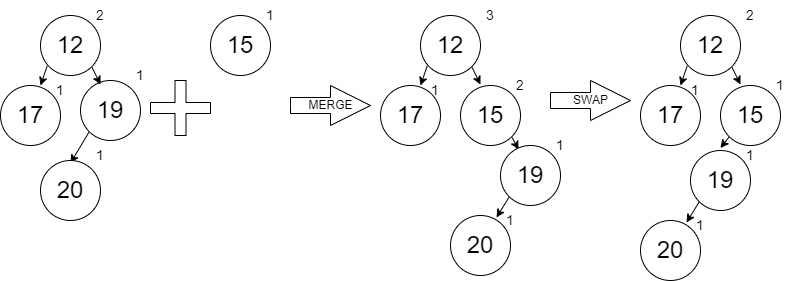

The diagram above was exported from draw.io. Its source (the exported page's mxGraphModel, read from the mxfile embedded in the PNG):
<mxGraphModel dx="1102" dy="865" grid="1" gridSize="10" guides="1" tooltips="1" connect="1" arrows="1" fold="1" page="1" pageScale="1" pageWidth="850" pageHeight="1100" math="0" shadow="0">
  <root>
    <mxCell id="0" />
    <mxCell id="1" parent="0" />
    <mxCell id="0VGHKmyP8yDBSpkg8Hg7-13" style="edgeStyle=none;rounded=0;orthogonalLoop=1;jettySize=auto;html=1;exitX=0;exitY=1;exitDx=0;exitDy=0;entryX=0;entryY=0.75;entryDx=0;entryDy=0;fontSize=14;" edge="1" parent="1" source="0VGHKmyP8yDBSpkg8Hg7-14" target="0VGHKmyP8yDBSpkg8Hg7-17">
      <mxGeometry relative="1" as="geometry" />
    </mxCell>
    <mxCell id="0VGHKmyP8yDBSpkg8Hg7-14" value="&lt;font style=&quot;font-size: 24px&quot;&gt;19&lt;/font&gt;" style="ellipse;whiteSpace=wrap;html=1;aspect=fixed;" vertex="1" parent="1">
      <mxGeometry x="100" y="205" width="60" height="60" as="geometry" />
    </mxCell>
    <mxCell id="0VGHKmyP8yDBSpkg8Hg7-15" value="1" style="text;html=1;strokeColor=none;fillColor=none;align=center;verticalAlign=middle;whiteSpace=wrap;rounded=0;fontSize=14;" vertex="1" parent="1">
      <mxGeometry x="130" y="185" width="60" height="30" as="geometry" />
    </mxCell>
    <mxCell id="0VGHKmyP8yDBSpkg8Hg7-16" value="&lt;font style=&quot;font-size: 24px&quot;&gt;20&lt;/font&gt;" style="ellipse;whiteSpace=wrap;html=1;aspect=fixed;" vertex="1" parent="1">
      <mxGeometry x="60" y="285" width="60" height="60" as="geometry" />
    </mxCell>
    <mxCell id="0VGHKmyP8yDBSpkg8Hg7-17" value="1" style="text;html=1;strokeColor=none;fillColor=none;align=center;verticalAlign=middle;whiteSpace=wrap;rounded=0;fontSize=14;" vertex="1" parent="1">
      <mxGeometry x="90" y="265" width="60" height="30" as="geometry" />
    </mxCell>
    <mxCell id="0VGHKmyP8yDBSpkg8Hg7-18" style="rounded=0;orthogonalLoop=1;jettySize=auto;html=1;exitX=0;exitY=1;exitDx=0;exitDy=0;entryX=0.7;entryY=0.017;entryDx=0;entryDy=0;entryPerimeter=0;" edge="1" parent="1">
      <mxGeometry relative="1" as="geometry">
        <mxPoint x="66.78679656440363" y="190.19320343559636" as="sourcePoint" />
        <mxPoint x="60" y="209.99999999999997" as="targetPoint" />
      </mxGeometry>
    </mxCell>
    <mxCell id="0VGHKmyP8yDBSpkg8Hg7-19" style="edgeStyle=none;rounded=0;orthogonalLoop=1;jettySize=auto;html=1;exitX=1;exitY=1;exitDx=0;exitDy=0;entryX=0.333;entryY=0.067;entryDx=0;entryDy=0;entryPerimeter=0;" edge="1" parent="1" source="0VGHKmyP8yDBSpkg8Hg7-20" target="0VGHKmyP8yDBSpkg8Hg7-14">
      <mxGeometry relative="1" as="geometry" />
    </mxCell>
    <mxCell id="0VGHKmyP8yDBSpkg8Hg7-20" value="&lt;font style=&quot;font-size: 24px&quot;&gt;12&lt;/font&gt;" style="ellipse;whiteSpace=wrap;html=1;aspect=fixed;" vertex="1" parent="1">
      <mxGeometry x="60" y="140" width="60" height="60" as="geometry" />
    </mxCell>
    <mxCell id="0VGHKmyP8yDBSpkg8Hg7-21" value="&lt;font style=&quot;font-size: 24px&quot;&gt;17&lt;/font&gt;" style="ellipse;whiteSpace=wrap;html=1;aspect=fixed;" vertex="1" parent="1">
      <mxGeometry x="20" y="210" width="60" height="60" as="geometry" />
    </mxCell>
    <mxCell id="0VGHKmyP8yDBSpkg8Hg7-22" value="2" style="text;html=1;strokeColor=none;fillColor=none;align=center;verticalAlign=middle;whiteSpace=wrap;rounded=0;fontSize=14;" vertex="1" parent="1">
      <mxGeometry x="90" y="125.00000000000001" width="60" height="30" as="geometry" />
    </mxCell>
    <mxCell id="0VGHKmyP8yDBSpkg8Hg7-23" value="1" style="text;html=1;strokeColor=none;fillColor=none;align=center;verticalAlign=middle;whiteSpace=wrap;rounded=0;fontSize=14;" vertex="1" parent="1">
      <mxGeometry x="50" y="200" width="60" height="30" as="geometry" />
    </mxCell>
    <mxCell id="0VGHKmyP8yDBSpkg8Hg7-27" value="&lt;font style=&quot;font-size: 24px&quot;&gt;15&lt;/font&gt;" style="ellipse;whiteSpace=wrap;html=1;aspect=fixed;" vertex="1" parent="1">
      <mxGeometry x="230" y="140" width="60" height="60" as="geometry" />
    </mxCell>
    <mxCell id="0VGHKmyP8yDBSpkg8Hg7-29" value="1" style="text;html=1;strokeColor=none;fillColor=none;align=center;verticalAlign=middle;whiteSpace=wrap;rounded=0;fontSize=14;" vertex="1" parent="1">
      <mxGeometry x="260" y="125.00000000000001" width="60" height="30" as="geometry" />
    </mxCell>
    <mxCell id="0VGHKmyP8yDBSpkg8Hg7-33" value="" style="shape=cross;whiteSpace=wrap;html=1;" vertex="1" parent="1">
      <mxGeometry x="170" y="205" width="60" height="55" as="geometry" />
    </mxCell>
    <mxCell id="0VGHKmyP8yDBSpkg8Hg7-37" value="MERGE" style="html=1;shadow=0;dashed=0;align=center;verticalAlign=middle;shape=mxgraph.arrows2.arrow;dy=0.6;dx=40;notch=0;" vertex="1" parent="1">
      <mxGeometry x="310" y="210" width="80" height="40" as="geometry" />
    </mxCell>
    <mxCell id="0VGHKmyP8yDBSpkg8Hg7-39" style="rounded=0;orthogonalLoop=1;jettySize=auto;html=1;exitX=0;exitY=1;exitDx=0;exitDy=0;entryX=0.7;entryY=0.017;entryDx=0;entryDy=0;entryPerimeter=0;" edge="1" parent="1">
      <mxGeometry relative="1" as="geometry">
        <mxPoint x="446.78679656440363" y="190.1932034355964" as="sourcePoint" />
        <mxPoint x="440" y="210" as="targetPoint" />
      </mxGeometry>
    </mxCell>
    <mxCell id="0VGHKmyP8yDBSpkg8Hg7-40" style="edgeStyle=none;rounded=0;orthogonalLoop=1;jettySize=auto;html=1;exitX=1;exitY=1;exitDx=0;exitDy=0;entryX=0.333;entryY=0.067;entryDx=0;entryDy=0;entryPerimeter=0;" edge="1" parent="1" source="0VGHKmyP8yDBSpkg8Hg7-41">
      <mxGeometry relative="1" as="geometry">
        <mxPoint x="499.98" y="209.01999999999998" as="targetPoint" />
      </mxGeometry>
    </mxCell>
    <mxCell id="0VGHKmyP8yDBSpkg8Hg7-41" value="&lt;font style=&quot;font-size: 24px&quot;&gt;12&lt;/font&gt;" style="ellipse;whiteSpace=wrap;html=1;aspect=fixed;" vertex="1" parent="1">
      <mxGeometry x="440" y="140" width="60" height="60" as="geometry" />
    </mxCell>
    <mxCell id="0VGHKmyP8yDBSpkg8Hg7-42" value="&lt;font style=&quot;font-size: 24px&quot;&gt;17&lt;/font&gt;" style="ellipse;whiteSpace=wrap;html=1;aspect=fixed;" vertex="1" parent="1">
      <mxGeometry x="400" y="210" width="60" height="60" as="geometry" />
    </mxCell>
    <mxCell id="0VGHKmyP8yDBSpkg8Hg7-43" value="1" style="text;html=1;strokeColor=none;fillColor=none;align=center;verticalAlign=middle;whiteSpace=wrap;rounded=0;fontSize=14;" vertex="1" parent="1">
      <mxGeometry x="420" y="200" width="70" height="30" as="geometry" />
    </mxCell>
    <mxCell id="0VGHKmyP8yDBSpkg8Hg7-60" style="edgeStyle=none;rounded=0;orthogonalLoop=1;jettySize=auto;html=1;exitX=1;exitY=1;exitDx=0;exitDy=0;entryX=0.3;entryY=0.067;entryDx=0;entryDy=0;entryPerimeter=0;" edge="1" parent="1" source="0VGHKmyP8yDBSpkg8Hg7-44" target="0VGHKmyP8yDBSpkg8Hg7-55">
      <mxGeometry relative="1" as="geometry" />
    </mxCell>
    <mxCell id="0VGHKmyP8yDBSpkg8Hg7-44" value="&lt;font style=&quot;font-size: 24px&quot;&gt;15&lt;/font&gt;" style="ellipse;whiteSpace=wrap;html=1;aspect=fixed;" vertex="1" parent="1">
      <mxGeometry x="480" y="210" width="60" height="60" as="geometry" />
    </mxCell>
    <mxCell id="0VGHKmyP8yDBSpkg8Hg7-45" value="2" style="text;html=1;strokeColor=none;fillColor=none;align=center;verticalAlign=middle;whiteSpace=wrap;rounded=0;fontSize=14;" vertex="1" parent="1">
      <mxGeometry x="510" y="195" width="60" height="30" as="geometry" />
    </mxCell>
    <mxCell id="0VGHKmyP8yDBSpkg8Hg7-46" value="3" style="text;html=1;strokeColor=none;fillColor=none;align=center;verticalAlign=middle;whiteSpace=wrap;rounded=0;fontSize=14;" vertex="1" parent="1">
      <mxGeometry x="480" y="125" width="60" height="30" as="geometry" />
    </mxCell>
    <mxCell id="0VGHKmyP8yDBSpkg8Hg7-57" style="edgeStyle=none;rounded=0;orthogonalLoop=1;jettySize=auto;html=1;exitX=0;exitY=1;exitDx=0;exitDy=0;entryX=0.767;entryY=0.033;entryDx=0;entryDy=0;entryPerimeter=0;" edge="1" parent="1" source="0VGHKmyP8yDBSpkg8Hg7-55" target="0VGHKmyP8yDBSpkg8Hg7-56">
      <mxGeometry relative="1" as="geometry" />
    </mxCell>
    <mxCell id="0VGHKmyP8yDBSpkg8Hg7-55" value="&lt;font style=&quot;font-size: 24px&quot;&gt;19&lt;/font&gt;" style="ellipse;whiteSpace=wrap;html=1;aspect=fixed;" vertex="1" parent="1">
      <mxGeometry x="520" y="270" width="60" height="60" as="geometry" />
    </mxCell>
    <mxCell id="0VGHKmyP8yDBSpkg8Hg7-56" value="&lt;font style=&quot;font-size: 24px&quot;&gt;20&lt;/font&gt;" style="ellipse;whiteSpace=wrap;html=1;aspect=fixed;" vertex="1" parent="1">
      <mxGeometry x="470" y="340" width="60" height="60" as="geometry" />
    </mxCell>
    <mxCell id="0VGHKmyP8yDBSpkg8Hg7-59" value="1" style="text;html=1;strokeColor=none;fillColor=none;align=center;verticalAlign=middle;whiteSpace=wrap;rounded=0;fontSize=14;" vertex="1" parent="1">
      <mxGeometry x="550" y="255" width="60" height="30" as="geometry" />
    </mxCell>
    <mxCell id="0VGHKmyP8yDBSpkg8Hg7-61" value="1" style="text;html=1;strokeColor=none;fillColor=none;align=center;verticalAlign=middle;whiteSpace=wrap;rounded=0;fontSize=14;" vertex="1" parent="1">
      <mxGeometry x="500" y="330" width="60" height="30" as="geometry" />
    </mxCell>
    <mxCell id="0VGHKmyP8yDBSpkg8Hg7-65" value="SWAP" style="html=1;shadow=0;dashed=0;align=center;verticalAlign=middle;shape=mxgraph.arrows2.arrow;dy=0.6;dx=40;notch=0;" vertex="1" parent="1">
      <mxGeometry x="570" y="205" width="80" height="40" as="geometry" />
    </mxCell>
    <mxCell id="0VGHKmyP8yDBSpkg8Hg7-66" style="rounded=0;orthogonalLoop=1;jettySize=auto;html=1;exitX=0;exitY=1;exitDx=0;exitDy=0;entryX=0.7;entryY=0.017;entryDx=0;entryDy=0;entryPerimeter=0;" edge="1" parent="1">
      <mxGeometry relative="1" as="geometry">
        <mxPoint x="706.7867965644036" y="190.1932034355964" as="sourcePoint" />
        <mxPoint x="700" y="210" as="targetPoint" />
      </mxGeometry>
    </mxCell>
    <mxCell id="0VGHKmyP8yDBSpkg8Hg7-67" style="edgeStyle=none;rounded=0;orthogonalLoop=1;jettySize=auto;html=1;exitX=1;exitY=1;exitDx=0;exitDy=0;entryX=0.333;entryY=0.067;entryDx=0;entryDy=0;entryPerimeter=0;" edge="1" parent="1" source="0VGHKmyP8yDBSpkg8Hg7-68">
      <mxGeometry relative="1" as="geometry">
        <mxPoint x="759.98" y="209.01999999999998" as="targetPoint" />
      </mxGeometry>
    </mxCell>
    <mxCell id="0VGHKmyP8yDBSpkg8Hg7-68" value="&lt;font style=&quot;font-size: 24px&quot;&gt;12&lt;/font&gt;" style="ellipse;whiteSpace=wrap;html=1;aspect=fixed;" vertex="1" parent="1">
      <mxGeometry x="700" y="140" width="60" height="60" as="geometry" />
    </mxCell>
    <mxCell id="0VGHKmyP8yDBSpkg8Hg7-69" value="&lt;font style=&quot;font-size: 24px&quot;&gt;17&lt;/font&gt;" style="ellipse;whiteSpace=wrap;html=1;aspect=fixed;" vertex="1" parent="1">
      <mxGeometry x="660" y="210" width="60" height="60" as="geometry" />
    </mxCell>
    <mxCell id="0VGHKmyP8yDBSpkg8Hg7-70" value="1" style="text;html=1;strokeColor=none;fillColor=none;align=center;verticalAlign=middle;whiteSpace=wrap;rounded=0;fontSize=14;" vertex="1" parent="1">
      <mxGeometry x="680" y="200" width="70" height="30" as="geometry" />
    </mxCell>
    <mxCell id="0VGHKmyP8yDBSpkg8Hg7-80" style="edgeStyle=none;rounded=0;orthogonalLoop=1;jettySize=auto;html=1;exitX=0;exitY=1;exitDx=0;exitDy=0;entryX=0;entryY=0.25;entryDx=0;entryDy=0;" edge="1" parent="1" source="0VGHKmyP8yDBSpkg8Hg7-72" target="0VGHKmyP8yDBSpkg8Hg7-78">
      <mxGeometry relative="1" as="geometry" />
    </mxCell>
    <mxCell id="0VGHKmyP8yDBSpkg8Hg7-72" value="&lt;font style=&quot;font-size: 24px&quot;&gt;15&lt;/font&gt;" style="ellipse;whiteSpace=wrap;html=1;aspect=fixed;" vertex="1" parent="1">
      <mxGeometry x="740" y="210" width="60" height="60" as="geometry" />
    </mxCell>
    <mxCell id="0VGHKmyP8yDBSpkg8Hg7-73" value="1" style="text;html=1;strokeColor=none;fillColor=none;align=center;verticalAlign=middle;whiteSpace=wrap;rounded=0;fontSize=14;" vertex="1" parent="1">
      <mxGeometry x="770" y="195" width="60" height="30" as="geometry" />
    </mxCell>
    <mxCell id="0VGHKmyP8yDBSpkg8Hg7-74" value="2" style="text;html=1;strokeColor=none;fillColor=none;align=center;verticalAlign=middle;whiteSpace=wrap;rounded=0;fontSize=14;" vertex="1" parent="1">
      <mxGeometry x="740" y="125" width="60" height="30" as="geometry" />
    </mxCell>
    <mxCell id="0VGHKmyP8yDBSpkg8Hg7-75" style="edgeStyle=none;rounded=0;orthogonalLoop=1;jettySize=auto;html=1;exitX=0;exitY=1;exitDx=0;exitDy=0;entryX=0.767;entryY=0.033;entryDx=0;entryDy=0;entryPerimeter=0;" edge="1" parent="1" source="0VGHKmyP8yDBSpkg8Hg7-76" target="0VGHKmyP8yDBSpkg8Hg7-77">
      <mxGeometry relative="1" as="geometry" />
    </mxCell>
    <mxCell id="0VGHKmyP8yDBSpkg8Hg7-76" value="&lt;font style=&quot;font-size: 24px&quot;&gt;19&lt;/font&gt;" style="ellipse;whiteSpace=wrap;html=1;aspect=fixed;" vertex="1" parent="1">
      <mxGeometry x="710" y="275" width="60" height="60" as="geometry" />
    </mxCell>
    <mxCell id="0VGHKmyP8yDBSpkg8Hg7-77" value="&lt;font style=&quot;font-size: 24px&quot;&gt;20&lt;/font&gt;" style="ellipse;whiteSpace=wrap;html=1;aspect=fixed;" vertex="1" parent="1">
      <mxGeometry x="660" y="345" width="60" height="60" as="geometry" />
    </mxCell>
    <mxCell id="0VGHKmyP8yDBSpkg8Hg7-78" value="1" style="text;html=1;strokeColor=none;fillColor=none;align=center;verticalAlign=middle;whiteSpace=wrap;rounded=0;fontSize=14;" vertex="1" parent="1">
      <mxGeometry x="740" y="265" width="60" height="30" as="geometry" />
    </mxCell>
    <mxCell id="0VGHKmyP8yDBSpkg8Hg7-79" value="1" style="text;html=1;strokeColor=none;fillColor=none;align=center;verticalAlign=middle;whiteSpace=wrap;rounded=0;fontSize=14;" vertex="1" parent="1">
      <mxGeometry x="690" y="335" width="60" height="30" as="geometry" />
    </mxCell>
  </root>
</mxGraphModel>